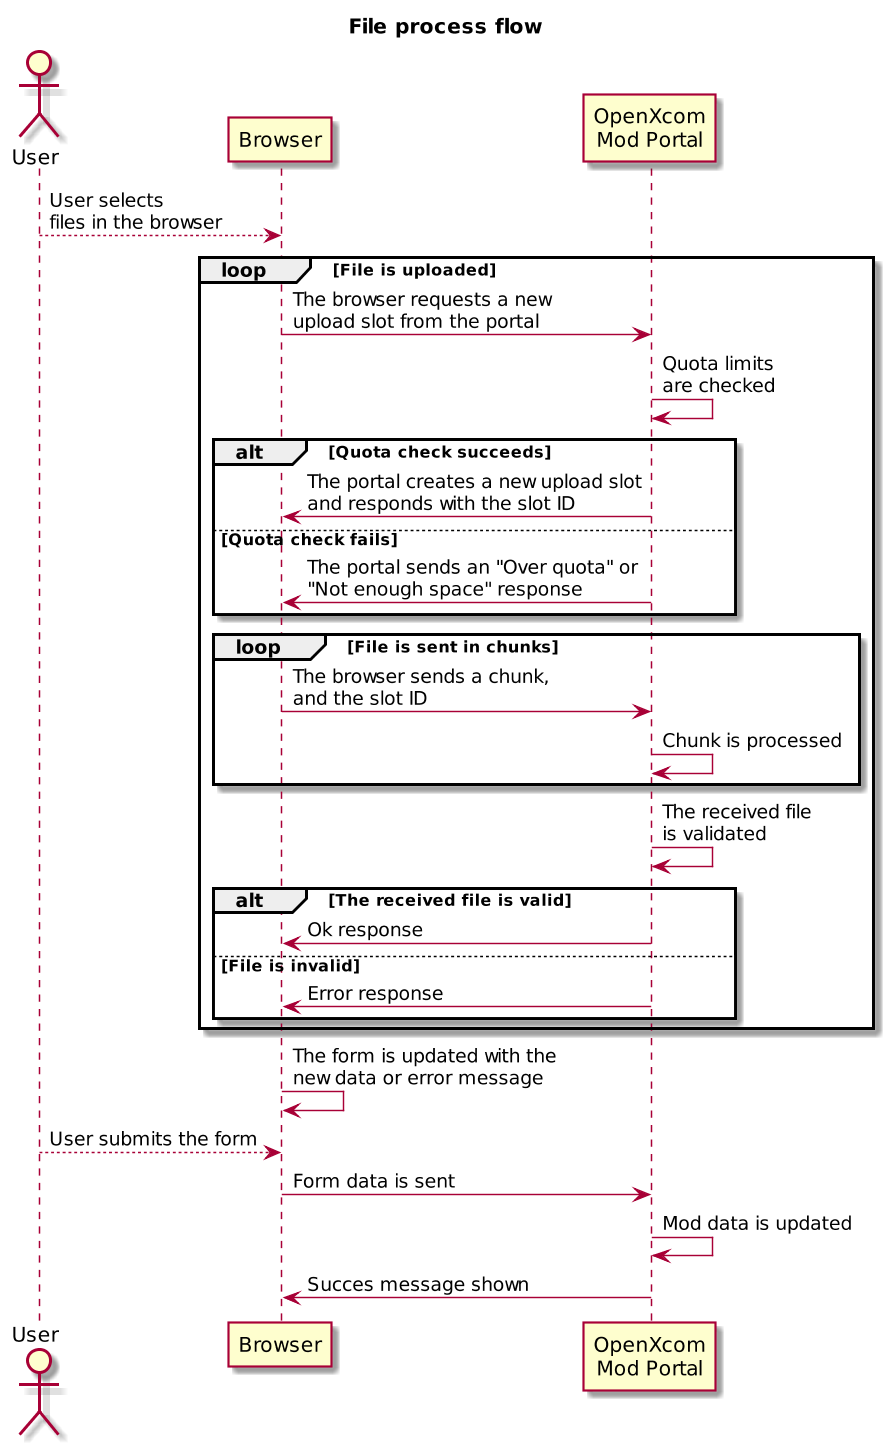

The diagram above was rendered by PlantUML. Its source (embedded in the PNG):
@startuml
scale 884 width
title File process flow
actor User
participant Browser
participant "OpenXcom\nMod Portal" as Portal
User --> Browser: User selects\nfiles in the browser
loop File is uploaded
    Browser -> Portal: The browser requests a new\nupload slot from the portal
    Portal -> Portal: Quota limits\nare checked
    alt Quota check succeeds
        Portal -> Browser: The portal creates a new upload slot\nand responds with the slot ID
    else Quota check fails
        Portal -> Browser: The portal sends an "Over quota" or\n"Not enough space" response
    end
    loop File is sent in chunks
        Browser -> Portal: The browser sends a chunk,\nand the slot ID
        Portal -> Portal: Chunk is processed
    end
    Portal -> Portal: The received file\nis validated
    alt The received file is valid
        Portal -> Browser: Ok response
    else File is invalid
        Portal -> Browser: Error response
    end
end
Browser -> Browser: The form is updated with the\nnew data or error message
User --> Browser: User submits the form
Browser -> Portal: Form data is sent
Portal -> Portal: Mod data is updated
Portal -> Browser: Succes message shown
@enduml